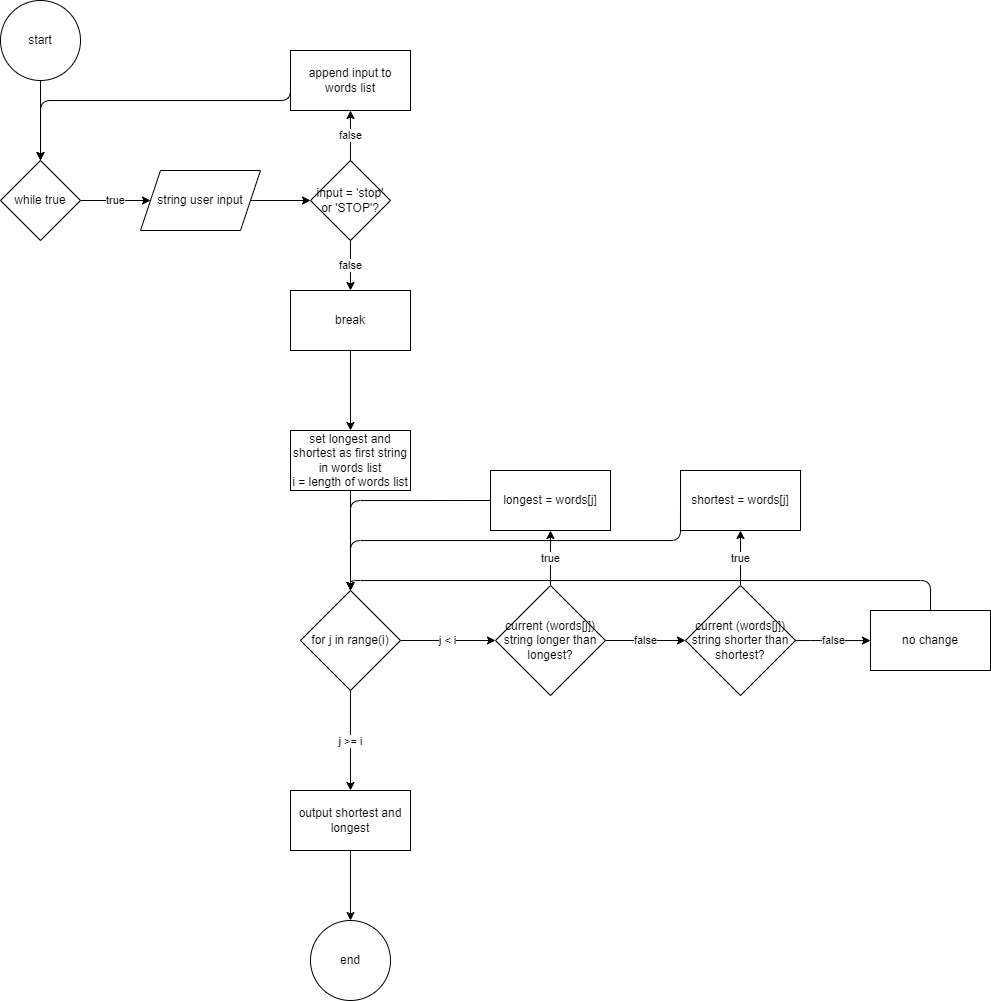

The diagram above was exported from draw.io. Its source (the exported page's mxGraphModel, read from the mxfile embedded in the PNG):
<mxGraphModel dx="787" dy="323" grid="1" gridSize="10" guides="1" tooltips="1" connect="1" arrows="1" fold="1" page="1" pageScale="1" pageWidth="850" pageHeight="1100" math="0" shadow="0">
  <root>
    <mxCell id="0" />
    <mxCell id="1" parent="0" />
    <mxCell id="9" value="" style="edgeStyle=none;html=1;" edge="1" parent="1" source="2" target="8">
      <mxGeometry relative="1" as="geometry" />
    </mxCell>
    <mxCell id="2" value="start" style="ellipse;whiteSpace=wrap;html=1;" vertex="1" parent="1">
      <mxGeometry x="30" y="40" width="80" height="80" as="geometry" />
    </mxCell>
    <mxCell id="11" value="true" style="edgeStyle=none;html=1;" edge="1" parent="1" source="8" target="10">
      <mxGeometry relative="1" as="geometry" />
    </mxCell>
    <mxCell id="8" value="while true" style="rhombus;whiteSpace=wrap;html=1;" vertex="1" parent="1">
      <mxGeometry x="30" y="200" width="80" height="80" as="geometry" />
    </mxCell>
    <mxCell id="13" value="" style="edgeStyle=none;html=1;" edge="1" parent="1" source="10" target="12">
      <mxGeometry relative="1" as="geometry" />
    </mxCell>
    <mxCell id="10" value="string user input" style="shape=parallelogram;perimeter=parallelogramPerimeter;whiteSpace=wrap;html=1;fixedSize=1;" vertex="1" parent="1">
      <mxGeometry x="170" y="210" width="120" height="60" as="geometry" />
    </mxCell>
    <mxCell id="15" value="false" style="edgeStyle=none;html=1;" edge="1" parent="1" source="12" target="14">
      <mxGeometry relative="1" as="geometry" />
    </mxCell>
    <mxCell id="18" value="false" style="edgeStyle=orthogonalEdgeStyle;html=1;" edge="1" parent="1" source="12" target="17">
      <mxGeometry relative="1" as="geometry" />
    </mxCell>
    <mxCell id="12" value="input = 'stop' or 'STOP'?" style="rhombus;whiteSpace=wrap;html=1;" vertex="1" parent="1">
      <mxGeometry x="340" y="200" width="80" height="80" as="geometry" />
    </mxCell>
    <mxCell id="16" style="edgeStyle=orthogonalEdgeStyle;html=1;exitX=0;exitY=0.5;exitDx=0;exitDy=0;entryX=0.5;entryY=0;entryDx=0;entryDy=0;" edge="1" parent="1" source="14" target="8">
      <mxGeometry relative="1" as="geometry">
        <Array as="points">
          <mxPoint x="320" y="140" />
          <mxPoint x="70" y="140" />
        </Array>
      </mxGeometry>
    </mxCell>
    <mxCell id="14" value="append input to words list" style="whiteSpace=wrap;html=1;" vertex="1" parent="1">
      <mxGeometry x="320" y="90" width="120" height="60" as="geometry" />
    </mxCell>
    <mxCell id="20" value="" style="edgeStyle=orthogonalEdgeStyle;html=1;" edge="1" parent="1" source="17" target="19">
      <mxGeometry relative="1" as="geometry" />
    </mxCell>
    <mxCell id="17" value="break" style="whiteSpace=wrap;html=1;" vertex="1" parent="1">
      <mxGeometry x="320" y="330" width="120" height="60" as="geometry" />
    </mxCell>
    <mxCell id="22" value="" style="edgeStyle=orthogonalEdgeStyle;html=1;" edge="1" parent="1" source="19" target="21">
      <mxGeometry relative="1" as="geometry" />
    </mxCell>
    <mxCell id="19" value="set longest and shortest as first string in words list&lt;br&gt;i = length of words list" style="whiteSpace=wrap;html=1;" vertex="1" parent="1">
      <mxGeometry x="320" y="470" width="120" height="60" as="geometry" />
    </mxCell>
    <mxCell id="24" value="j &amp;lt; i" style="edgeStyle=orthogonalEdgeStyle;html=1;" edge="1" parent="1" source="21" target="23">
      <mxGeometry relative="1" as="geometry" />
    </mxCell>
    <mxCell id="38" value="j &amp;gt;= i" style="edgeStyle=orthogonalEdgeStyle;html=1;" edge="1" parent="1" source="21" target="37">
      <mxGeometry relative="1" as="geometry" />
    </mxCell>
    <mxCell id="21" value="for j in range(i)" style="rhombus;whiteSpace=wrap;html=1;" vertex="1" parent="1">
      <mxGeometry x="330" y="630" width="100" height="100" as="geometry" />
    </mxCell>
    <mxCell id="26" value="true" style="edgeStyle=orthogonalEdgeStyle;html=1;" edge="1" parent="1" source="23" target="25">
      <mxGeometry relative="1" as="geometry" />
    </mxCell>
    <mxCell id="29" value="false" style="edgeStyle=orthogonalEdgeStyle;html=1;" edge="1" parent="1" source="23" target="28">
      <mxGeometry relative="1" as="geometry" />
    </mxCell>
    <mxCell id="23" value="current (words[j]) string longer than longest?" style="rhombus;whiteSpace=wrap;html=1;" vertex="1" parent="1">
      <mxGeometry x="525" y="625" width="110" height="110" as="geometry" />
    </mxCell>
    <mxCell id="27" style="edgeStyle=orthogonalEdgeStyle;html=1;exitX=0;exitY=0.5;exitDx=0;exitDy=0;entryX=0.5;entryY=0;entryDx=0;entryDy=0;" edge="1" parent="1" source="25" target="21">
      <mxGeometry relative="1" as="geometry" />
    </mxCell>
    <mxCell id="25" value="longest = words[j]" style="whiteSpace=wrap;html=1;" vertex="1" parent="1">
      <mxGeometry x="520" y="510" width="120" height="60" as="geometry" />
    </mxCell>
    <mxCell id="31" value="true" style="edgeStyle=orthogonalEdgeStyle;html=1;" edge="1" parent="1" source="28" target="30">
      <mxGeometry relative="1" as="geometry" />
    </mxCell>
    <mxCell id="34" value="false" style="edgeStyle=orthogonalEdgeStyle;html=1;" edge="1" parent="1" source="28" target="33">
      <mxGeometry relative="1" as="geometry">
        <Array as="points">
          <mxPoint x="850" y="680" />
          <mxPoint x="850" y="680" />
        </Array>
      </mxGeometry>
    </mxCell>
    <mxCell id="28" value="current (words[j]) string shorter than shortest?" style="rhombus;whiteSpace=wrap;html=1;" vertex="1" parent="1">
      <mxGeometry x="715" y="625" width="110" height="110" as="geometry" />
    </mxCell>
    <mxCell id="32" style="edgeStyle=orthogonalEdgeStyle;html=1;exitX=0;exitY=0.5;exitDx=0;exitDy=0;" edge="1" parent="1" source="30">
      <mxGeometry relative="1" as="geometry">
        <mxPoint x="380" y="630" as="targetPoint" />
        <Array as="points">
          <mxPoint x="710" y="580" />
          <mxPoint x="380" y="580" />
        </Array>
      </mxGeometry>
    </mxCell>
    <mxCell id="30" value="shortest = words[j]" style="whiteSpace=wrap;html=1;" vertex="1" parent="1">
      <mxGeometry x="710" y="510" width="120" height="60" as="geometry" />
    </mxCell>
    <mxCell id="35" style="edgeStyle=orthogonalEdgeStyle;html=1;exitX=0.5;exitY=0;exitDx=0;exitDy=0;entryX=0.5;entryY=0;entryDx=0;entryDy=0;" edge="1" parent="1" source="33" target="21">
      <mxGeometry relative="1" as="geometry">
        <Array as="points">
          <mxPoint x="960" y="620" />
          <mxPoint x="380" y="620" />
        </Array>
      </mxGeometry>
    </mxCell>
    <mxCell id="33" value="no change" style="whiteSpace=wrap;html=1;" vertex="1" parent="1">
      <mxGeometry x="900" y="650" width="120" height="60" as="geometry" />
    </mxCell>
    <mxCell id="41" value="" style="edgeStyle=orthogonalEdgeStyle;html=1;" edge="1" parent="1" source="37" target="40">
      <mxGeometry relative="1" as="geometry" />
    </mxCell>
    <mxCell id="37" value="output shortest and longest" style="whiteSpace=wrap;html=1;" vertex="1" parent="1">
      <mxGeometry x="320" y="830" width="120" height="60" as="geometry" />
    </mxCell>
    <mxCell id="40" value="end" style="ellipse;whiteSpace=wrap;html=1;" vertex="1" parent="1">
      <mxGeometry x="340" y="960" width="80" height="80" as="geometry" />
    </mxCell>
  </root>
</mxGraphModel>